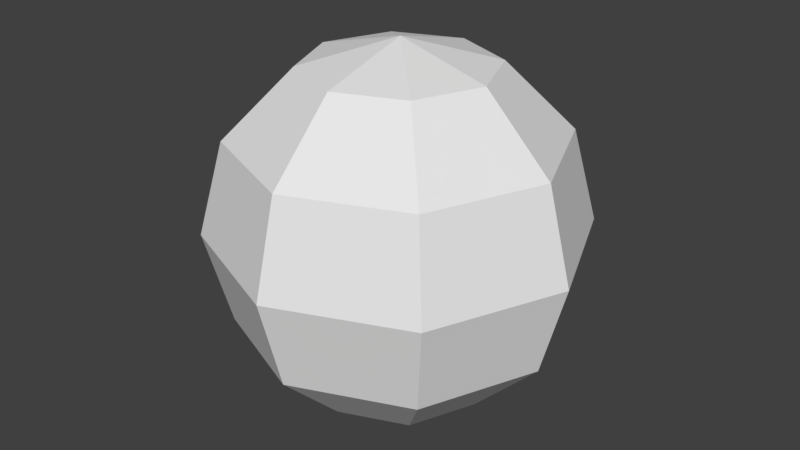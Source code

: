 # Source: atp.blend  (saved by Blender 2.79.0; exported with 4.5.12 LTS)
import bpy
from mathutils import Matrix  # noqa: F401  (used for matrix-valued properties, if any)

bpy.ops.wm.read_factory_settings(use_empty=True)
scene = bpy.context.scene
scene.name = 'Scene'

# ---- collections
col_collection_1 = bpy.data.collections.new('Collection 1'); scene.collection.children.link(col_collection_1)

# ---- world
world_world = bpy.data.worlds.new('World'); scene.world = world_world
world_world.color = (0.05088, 0.05088, 0.05088)
world_world.use_sun_shadow = False
world_world.sun_shadow_jitter_overblur = 0.0
world_world.cycles.sampling_method = 'MANUAL'

# ---- meshes
me_sphere = bpy.data.meshes.new('Sphere')
me_sphere.from_pydata([(1.646e-06, 32.37, 18.69), (1.646e-06, 37.38, -3.437e-06), (1.646e-06, 32.37, -18.69), (1.646e-06, 18.69, -32.37), (13.22, 13.22, 32.37), (22.89, 22.89, 18.69), (26.43, 26.43, -3.437e-06), (22.89, 22.89, -18.69), (13.22, 13.22, -32.37), (-3.998e-06, 1.488e-05, 37.38), (18.69, 1.445e-05, 32.37), (32.37, 1.374e-05, 18.69), (37.38, 1.516e-05, -3.437e-06), (32.37, 1.516e-05, -18.69), (18.69, 1.516e-05, -32.37), (13.22, -13.22, 32.37), (22.89, -22.89, 18.69), (26.43, -26.43, -3.437e-06), (22.89, -22.89, -18.69), (13.22, -13.22, -32.37), (1.933e-06, -18.69, 32.37), (5.07e-07, -32.37, 18.69), (5.07e-07, -37.38, -3.437e-06), (5.07e-07, -32.37, -18.69), (1.933e-06, -18.69, -32.37), (-13.22, -13.22, 32.37), (-22.89, -22.89, 18.69), (-26.43, -26.43, -3.437e-06), (-22.89, -22.89, -18.69), (-13.22, -13.22, -32.37), (-18.69, 1.516e-05, 32.37), (-32.37, 1.802e-05, 18.69), (-37.38, 1.516e-05, -3.437e-06), (-32.37, 1.659e-05, -18.69), (-18.69, 1.516e-05, -32.37), (-13.22, 13.22, 32.37), (-22.89, 22.89, 18.69), (-26.43, 26.43, -3.437e-06), (-22.89, 22.89, -18.69), (-13.22, 13.22, -32.37), (1.646e-06, 1.488e-05, -37.38), (1.933e-06, 18.69, 32.37)], [], [(1, 0, 5, 6), (41, 9, 4), (40, 3, 8), (2, 1, 6, 7), (0, 41, 4, 5), (3, 2, 7, 8), (40, 8, 14), (7, 6, 12, 13), (5, 4, 10, 11), (8, 7, 13, 14), (6, 5, 11, 12), (4, 9, 10), (40, 14, 19), (13, 12, 17, 18), (11, 10, 15, 16), (14, 13, 18, 19), (12, 11, 16, 17), (10, 9, 15), (18, 17, 22, 23), (16, 15, 20, 21), (19, 18, 23, 24), (17, 16, 21, 22), (15, 9, 20), (40, 19, 24), (21, 20, 25, 26), (24, 23, 28, 29), (22, 21, 26, 27), (20, 9, 25), (40, 24, 29), (23, 22, 27, 28), (29, 28, 33, 34), (27, 26, 31, 32), (25, 9, 30), (40, 29, 34), (28, 27, 32, 33), (26, 25, 30, 31), (34, 33, 38, 39), (32, 31, 36, 37), (30, 9, 35), (40, 34, 39), (33, 32, 37, 38), (31, 30, 35, 36), (39, 38, 2, 3), (37, 36, 0, 1), (35, 9, 41), (40, 39, 3), (38, 37, 1, 2), (36, 35, 41, 0)])
_uv = me_sphere.uv_layers.new(name='UVMap')
_uv.uv.foreach_set('vector', [0.4734, 0.3811, 0.5948, 0.3511, 0.6336, 0.483, 0.5182, 0.5334, 0.9353, 0.638, 0.8916, 0.7744, 0.8439, 0.6384, 0.5856, 0.7655, 0.6284, 0.6315, 0.693, 0.71, 0.009187, 0.6604, 0.07288, 0.5334, 0.1867, 0.6177, 0.1078, 0.7335, 0.9634, 0.5334, 0.9353, 0.638, 0.8439, 0.6384, 0.805, 0.5341, 0.0, 0.8096, 0.009187, 0.6604, 0.1078, 0.7335, 0.05692, 0.8518, 0.5856, 0.7655, 0.693, 0.71, 0.693, 0.821, 0.1078, 0.7335, 0.1867, 0.6177, 0.3157, 0.7754, 0.2195, 0.8701, 0.805, 0.5341, 0.8439, 0.6384, 0.7792, 0.7171, 0.693, 0.6703, 0.05692, 0.8518, 0.1078, 0.7335, 0.2195, 0.8701, 0.1214, 0.9307, 0.1867, 0.6177, 0.2726, 0.5355, 0.3843, 0.6721, 0.3157, 0.7754, 0.8439, 0.6384, 0.8916, 0.7744, 0.7792, 0.7171, 0.5856, 0.7655, 0.693, 0.821, 0.6284, 0.8995, 0.2195, 0.8701, 0.3157, 0.7754, 0.3843, 0.9141, 0.2789, 0.9902, 0.693, 0.6703, 0.7792, 0.7171, 0.7792, 0.8279, 0.693, 0.8623, 0.1214, 0.9307, 0.2195, 0.8701, 0.2789, 0.9902, 0.1557, 1.0, 0.1703, 0.0, 0.2858, 0.05034, 0.247, 0.1822, 0.1255, 0.1523, 0.7792, 0.7171, 0.8916, 0.7744, 0.7792, 0.8279, 0.01608, 0.1538, 0.1255, 0.1523, 0.107, 0.3732, 0.0, 0.3451, 0.247, 0.1822, 0.3479, 0.2355, 0.3386, 0.346, 0.2309, 0.3736, 0.6284, 0.8995, 0.6542, 0.9977, 0.4961, 0.9977, 0.5372, 0.8995, 0.1255, 0.1523, 0.247, 0.1822, 0.2309, 0.3736, 0.107, 0.3732, 0.7792, 0.8279, 0.8916, 0.7744, 0.8439, 0.906, 0.5856, 0.7655, 0.6284, 0.8995, 0.5372, 0.8995, 0.2309, 0.3736, 0.3386, 0.346, 0.3479, 0.4261, 0.247, 0.5122, 0.5372, 0.8995, 0.4961, 0.9977, 0.3843, 0.8617, 0.4726, 0.821, 0.107, 0.3732, 0.2309, 0.3736, 0.247, 0.5122, 0.1255, 0.5334, 0.8439, 0.906, 0.8916, 0.7744, 0.9353, 0.9055, 0.5856, 0.7655, 0.5372, 0.8995, 0.4726, 0.821, 0.0, 0.3451, 0.107, 0.3732, 0.1255, 0.5334, 0.01608, 0.4838, 0.4726, 0.821, 0.3843, 0.8617, 0.3843, 0.6693, 0.4726, 0.71, 0.879, 0.1318, 0.8667, 0.2812, 0.708, 0.2812, 0.6957, 0.1318, 0.9353, 0.9055, 0.8916, 0.7744, 1.0, 0.8269, 0.5856, 0.7655, 0.4726, 0.821, 0.4726, 0.71, 0.8667, 0.0, 0.879, 0.1318, 0.6957, 0.1318, 0.708, 1.384e-08, 0.8667, 0.2812, 0.8332, 0.4083, 0.7415, 0.4083, 0.708, 0.2812, 0.4726, 0.71, 0.3843, 0.6693, 0.4961, 0.5334, 0.5372, 0.6315, 0.4734, 0.0, 0.5948, 0.02111, 0.5788, 0.1598, 0.4548, 0.1601, 1.0, 0.8269, 0.8916, 0.7744, 1.0, 0.7161, 0.5856, 0.7655, 0.4726, 0.71, 0.5372, 0.6315, 0.3639, 0.0496, 0.4734, 0.0, 0.4548, 0.1601, 0.3479, 0.1883, 0.5948, 0.02111, 0.6957, 0.1073, 0.6865, 0.1873, 0.5788, 0.1598, 0.5372, 0.6315, 0.4961, 0.5334, 0.6542, 0.5334, 0.6284, 0.6315, 0.4548, 0.1601, 0.5788, 0.1598, 0.5948, 0.3511, 0.4734, 0.3811, 1.0, 0.7161, 0.8916, 0.7744, 0.9353, 0.638, 0.5856, 0.7655, 0.5372, 0.6315, 0.6284, 0.6315, 0.3479, 0.1883, 0.4548, 0.1601, 0.4734, 0.3811, 0.3639, 0.3796, 0.5788, 0.1598, 0.6865, 0.1873, 0.6957, 0.2978, 0.5948, 0.3511])
me_sphere.use_remesh_preserve_volume = False
me_sphere.use_remesh_preserve_attributes = False
me_sphere.use_mirror_vertex_groups = False
me_sphere.update()

# ---- objects
ob_atp = bpy.data.objects.new('ATP', me_sphere)

# ---- transforms, parenting, visibility, modifiers, constraints
ob_atp.location = (-67.05, -416.9, 820.5)
ob_atp.scale = (0.07863, 0.07863, 0.07863)
ob_atp.lineart.crease_threshold = 0.0

# ---- collection membership
col_collection_1.objects.link(ob_atp)

# ---- scene / render settings (as saved in the file)
scene.frame_start = 1; scene.frame_end = 70; scene.frame_set(1)
scene.render.engine = 'BLENDER_EEVEE_NEXT'
scene.render.resolution_percentage = 50
scene.render.dither_intensity = 0.0
scene.cycles.use_denoising = False
scene.cycles.samples = 128
scene.cycles.sampling_pattern = 'TABULATED_SOBOL'
scene.cycles.use_adaptive_sampling = False
scene.cycles.use_light_tree = False
scene.cycles.blur_glossy = 0.0
scene.cycles.sample_clamp_indirect = 0.0
scene.view_settings.view_transform = 'Standard'
scene.unit_settings.scale_length = 0.01
bpy.context.view_layer.update()

# ---- added for rendering (the .blend has no active camera and no usable light): camera, sun
cam_auto = bpy.data.cameras.new('AutoCamera')
cam_auto.lens = 50.0
cam_auto.sensor_width = 36.0
cam_auto.clip_end = 1000.0
ob_auto_camera = bpy.data.objects.new('AutoCamera', cam_auto)
scene.collection.objects.link(ob_auto_camera)
ob_auto_camera.location = (-57.6339, -428.205, 828.062)
ob_auto_camera.rotation_euler = (1.09748, -7.21219e-08, 0.694738)
scene.camera = ob_auto_camera
light_auto_sun = bpy.data.lights.new('AutoSun', 'SUN')
light_auto_sun.energy = 3.0
light_auto_sun.angle = 0.0523599
ob_auto_sun = bpy.data.objects.new('AutoSun', light_auto_sun)
scene.collection.objects.link(ob_auto_sun)
ob_auto_sun.rotation_euler = (0.872665, 0.174533, 0.523599)
bpy.context.view_layer.update()
